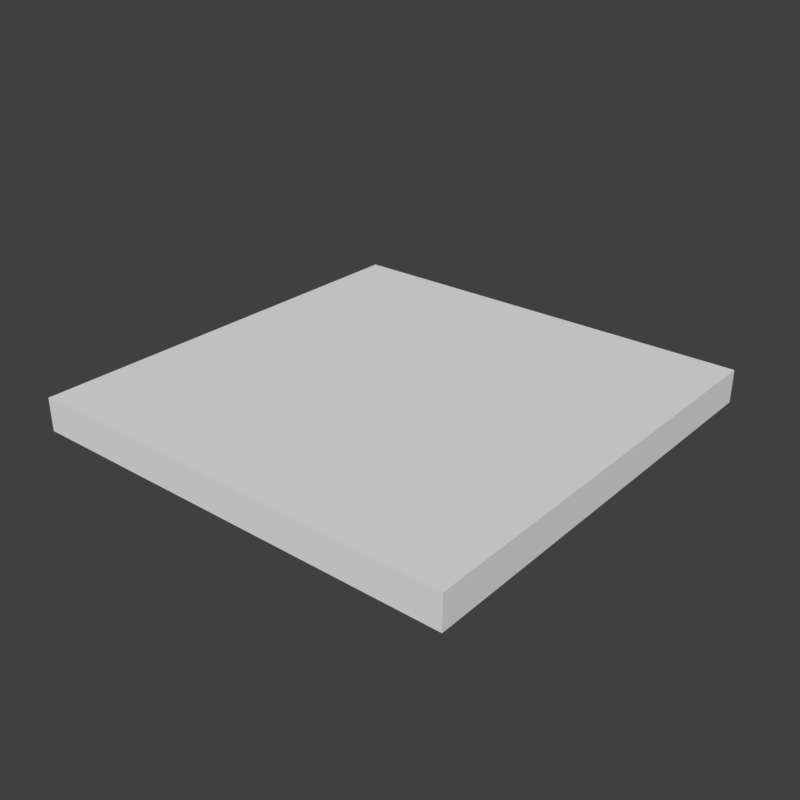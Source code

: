 # Source: carpetChildNight_1.blend  (saved by Blender 2.80.75; exported with 4.5.12 LTS)
import bpy
from mathutils import Matrix  # noqa: F401  (used for matrix-valued properties, if any)

bpy.ops.wm.read_factory_settings(use_empty=True)
scene = bpy.context.scene
scene.name = 'Scene'

# ---- collections
col_collection_1 = bpy.data.collections.new('Collection 1'); scene.collection.children.link(col_collection_1)

# ---- materials (node trees are filled in below, after node groups)
mat_parquet1 = bpy.data.materials.new('parquet1')
mat_parquet1.alpha_threshold = 0.0
mat_parquet1.use_transparent_shadow = False
mat_parquet1.roughness = 0.5

# ---- material node trees

# ---- world
world_world = bpy.data.worlds.new('World'); scene.world = world_world
world_world.color = (0.05088, 0.05088, 0.05088)
world_world.use_sun_shadow = False
world_world.sun_shadow_jitter_overblur = 0.0
world_world.cycles.sampling_method = 'MANUAL'

# ---- meshes
me_cube_001 = bpy.data.meshes.new('Cube.001')
me_cube_001.from_pydata([(-0.5, -0.5, -0.0261), (-0.5, -0.5, 0.05), (-0.5, 0.5, -0.0261), (-0.5, 0.5, 0.05), (0.5, -0.5, -0.0261), (0.5, -0.5, 0.05), (0.5, 0.5, -0.0261), (0.5, 0.5, 0.05)], [], [(0, 1, 3, 2), (2, 3, 7, 6), (6, 7, 5, 4), (4, 5, 1, 0), (7, 3, 1, 5)])
_uv = me_cube_001.uv_layers.new(name='UVMap')
_uv.uv.foreach_set('vector', [0.5, 0.0, 0.5376, 0.0, 0.5376, 0.5005, 0.5, 0.5005, 0.5, 0.5381, 0.5, 0.5, 1.0, 0.5, 1.0, 0.5381, 1.0, 0.5, 0.9619, 0.5, 0.9619, 0.0, 1.0, 0.0, 1.0, -0.03809, 1.0, 0.0, 0.5, 0.0, 0.5, -0.03809, 1.0, 0.5, 0.5, 0.5, 0.5, 0.0, 1.0, 0.0])
me_cube_001.materials.append(mat_parquet1)
me_cube_001.use_remesh_preserve_volume = False
me_cube_001.use_remesh_preserve_attributes = False
me_cube_001.use_mirror_vertex_groups = False
me_cube_001.update()

# ---- objects
ob_parquet0 = bpy.data.objects.new('parquet0', me_cube_001)

# ---- transforms, parenting, visibility, modifiers, constraints
ob_parquet0.location = (0.0, 0.0, 0.0)
ob_parquet0.lineart.crease_threshold = 0.0

# ---- collection membership
col_collection_1.objects.link(ob_parquet0)

# ---- scene / render settings (as saved in the file)
scene.frame_start = 1; scene.frame_end = 250; scene.frame_set(1)
scene.render.engine = 'BLENDER_EEVEE_NEXT'
scene.render.resolution_x = 2048
scene.render.resolution_y = 2048
scene.render.dither_intensity = 0.0
scene.cycles.use_denoising = False
scene.cycles.samples = 128
scene.cycles.sampling_pattern = 'TABULATED_SOBOL'
scene.cycles.use_adaptive_sampling = False
scene.cycles.use_light_tree = False
scene.cycles.blur_glossy = 0.0
scene.cycles.sample_clamp_indirect = 0.0
scene.view_settings.view_transform = 'Standard'
bpy.context.view_layer.update()

# ---- added for rendering (the .blend has no active camera and no usable light): camera, sun
cam_auto = bpy.data.cameras.new('AutoCamera')
cam_auto.lens = 50.0
cam_auto.sensor_width = 36.0
cam_auto.clip_end = 1000.0
ob_auto_camera = bpy.data.objects.new('AutoCamera', cam_auto)
scene.collection.objects.link(ob_auto_camera)
ob_auto_camera.location = (1.31036, -1.57243, 1.06024)
ob_auto_camera.rotation_euler = (1.09748, -7.21219e-08, 0.694738)
scene.camera = ob_auto_camera
light_auto_sun = bpy.data.lights.new('AutoSun', 'SUN')
light_auto_sun.energy = 3.0
light_auto_sun.angle = 0.0523599
ob_auto_sun = bpy.data.objects.new('AutoSun', light_auto_sun)
scene.collection.objects.link(ob_auto_sun)
ob_auto_sun.rotation_euler = (0.872665, 0.174533, 0.523599)
bpy.context.view_layer.update()
